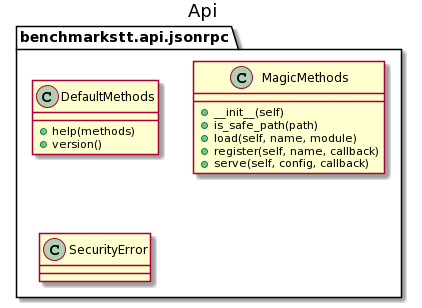

The diagram above was rendered by PlantUML. Its source (embedded in the PNG):
@startuml
title Api
		class benchmarkstt.api.jsonrpc.DefaultMethods [[https://benchmarkstt.readthedocs.io/en/latest/modules/benchmarkstt.api.html#benchmarkstt.api.jsonrpc.DefaultMethods]] {
			+help(methods)
			+version()
		}
		class benchmarkstt.api.jsonrpc.MagicMethods [[https://benchmarkstt.readthedocs.io/en/latest/modules/benchmarkstt.api.html#benchmarkstt.api.jsonrpc.MagicMethods]] {
			+__init__(self)
			+is_safe_path(path)
			+load(self, name, module)
			+register(self, name, callback)
			+serve(self, config, callback)
		}
		class benchmarkstt.api.jsonrpc.SecurityError [[https://benchmarkstt.readthedocs.io/en/latest/modules/benchmarkstt.api.html#benchmarkstt.api.jsonrpc.SecurityError]] {
		}
@enduml